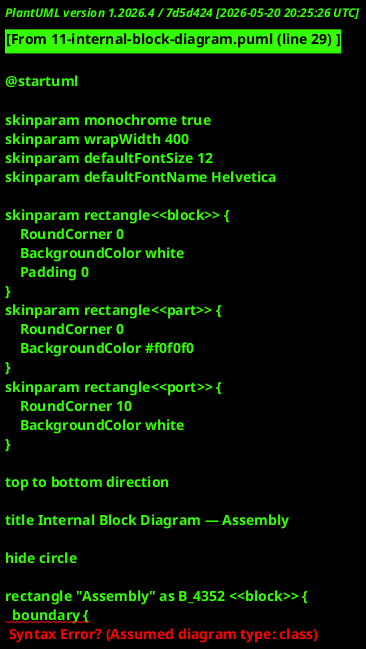

The diagram above was rendered by PlantUML. Its source (embedded in the PNG):
@startuml

skinparam monochrome true
skinparam wrapWidth 400
skinparam defaultFontSize 12
skinparam defaultFontName Helvetica

skinparam rectangle<<block>> {
    RoundCorner 0
    BackgroundColor white
    Padding 0
}
skinparam rectangle<<part>> {
    RoundCorner 0
    BackgroundColor #f0f0f0
}
skinparam rectangle<<port>> {
    RoundCorner 10
    BackgroundColor white
}

top to bottom direction

title Internal Block Diagram — Assembly

hide circle

rectangle "Assembly" as B_4352 <<block>> {
  boundary {
    rectangle "input" as PT0 <<port>>
    rectangle "output" as PT1 <<port>>
  }
  rectangle "s" as P0 <<part>>
  rectangle "p" as P1 <<part>>
}

PT0 --> P0 : f1
P0 --> P1 : f2
P1 --> PT1 : f3

legend right
  <b>Internal Block Diagram Legend</b>
  |= Element |= Notation |
  | Block | rectangle |
  | Part | nested rectangle |
  | Port | rounded rectangle on boundary |
  | Connector | --> |
  | Flow | --> |
endlegend

@enduml